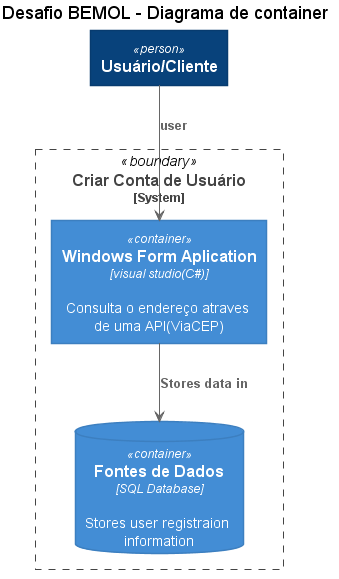

The diagram above was rendered by PlantUML. Its source (embedded in the PNG):
@startuml "Diagrama de Container C4"
'!includeurl https://raw.githubusercontent.com/RicardoNiepel/C4-PlantUML/master/C4_Container.puml
' uncomment the following line and comment the first to use locally
 !include Base\C4_Container.puml

'LAYOUT_TOP_DOWN
'LAYOUT_AS_SKETCH
'LAYOUT_WITH_LEGEND

title Desafio BEMOL - Diagrama de container

Person(customer, "Usuário/Cliente")

System_Boundary(c1, "Criar Conta de Usuário") {
    'Container(web_app, "Web Application", "Java, Spring MVC", "Delivers the static content and the Internet banking SPA")
    'Container(spa, "Single-Page App", "JavaScript, Angular", "Provides all the Internet banking functionality to cutomers via their web browser")
    'Container(mobile_app, "Mobile App", "C#, Xamarin", "Provides a limited subset of the Internet banking functionality to customers via their mobile device")
    ContainerDb(database, "Fontes de Dados", "SQL Database", "Stores user registraion information")
    Container(janela, "Windows Form Aplication",  "visual studio(C#)", "Consulta o endereço atraves de uma API(ViaCEP) ")
}

'System_Ext(email_system, "E-Mail System", "The internal Microsoft Exchange system")
'System_Ext(banking_system, "Mainframe Banking System", "Stores all of the core banking information about customers, accounts, transactions, etc.")

'Rel(customer, web_app, "Uses", "HTTPS")
'Rel(customer, spa, "Uses", "HTTPS")
'Rel(customer, mobile_app, "Uses")

'Rel_Neighbor(web_app, spa, "Delivers")
'Rel(spa, backend_api, "Uses", "async, JSON/HTTPS")
'Rel(mobile_app, backend_api, "Uses", "async, JSON/HTTPS")
'Rel_Back_Neighbor(database, backend_api, "Reads from and writes to", "sync, JDBC")

Rel(customer, janela, "user")
Rel(janela, database, "Stores data in")
'Rel_Neighbor(backend_api, banking_system, "Uses", "sync/async, XML/HTTPS")
@enduml